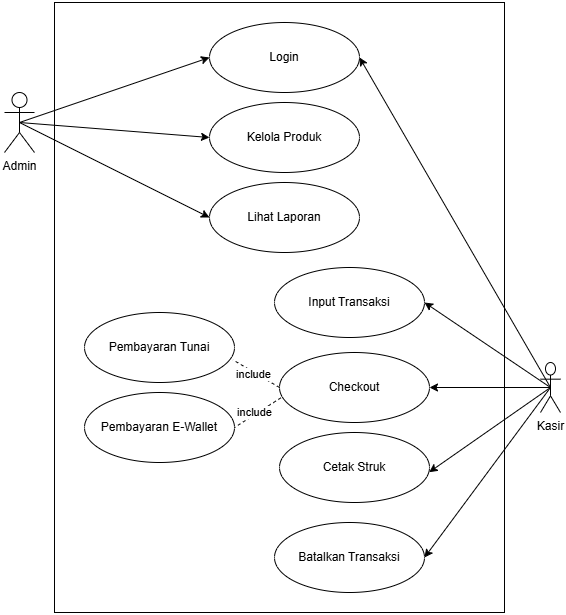

The diagram above was exported from draw.io. Its source (the exported page's mxGraphModel, read from the mxfile embedded in the PNG):
<mxGraphModel dx="786" dy="451" grid="1" gridSize="10" guides="1" tooltips="1" connect="1" arrows="1" fold="1" page="1" pageScale="1" pageWidth="850" pageHeight="1100" math="0" shadow="0">
  <root>
    <mxCell id="0" />
    <mxCell id="1" parent="0" />
    <mxCell id="pEizUaFTn8qC9dlYVBE9-1" connectable="0" parent="1" style="group" value="" vertex="1">
      <mxGeometry height="610" width="556" x="70" y="50" as="geometry" />
    </mxCell>
    <mxCell id="DcNOEnkmPfzFK5J8Bvjd-1" parent="pEizUaFTn8qC9dlYVBE9-1" style="whiteSpace=wrap;html=1;fillStyle=solid;fillColor=none;" value="" vertex="1">
      <mxGeometry height="610" width="450" x="50" as="geometry" />
    </mxCell>
    <mxCell id="DcNOEnkmPfzFK5J8Bvjd-2" parent="pEizUaFTn8qC9dlYVBE9-1" style="shape=umlActor;verticalLabelPosition=bottom;verticalAlign=top;html=1;outlineConnect=0;" value="Admin" vertex="1">
      <mxGeometry height="60" width="30" y="90" as="geometry" />
    </mxCell>
    <mxCell id="DcNOEnkmPfzFK5J8Bvjd-3" edge="1" parent="pEizUaFTn8qC9dlYVBE9-1" source="DcNOEnkmPfzFK5J8Bvjd-4" style="rounded=0;orthogonalLoop=1;jettySize=auto;html=1;exitX=0.5;exitY=0.5;exitDx=0;exitDy=0;exitPerimeter=0;entryX=1;entryY=0.5;entryDx=0;entryDy=0;" target="DcNOEnkmPfzFK5J8Bvjd-18">
      <mxGeometry relative="1" as="geometry" />
    </mxCell>
    <mxCell id="DcNOEnkmPfzFK5J8Bvjd-4" parent="pEizUaFTn8qC9dlYVBE9-1" style="shape=umlActor;verticalLabelPosition=bottom;verticalAlign=top;html=1;outlineConnect=0;" value="Kasir" vertex="1">
      <mxGeometry height="50" width="20" x="536" y="360" as="geometry" />
    </mxCell>
    <mxCell id="DcNOEnkmPfzFK5J8Bvjd-5" parent="pEizUaFTn8qC9dlYVBE9-1" style="ellipse;whiteSpace=wrap;html=1;" value="Kelola Produk" vertex="1">
      <mxGeometry height="70" width="150" x="205" y="100" as="geometry" />
    </mxCell>
    <mxCell id="DcNOEnkmPfzFK5J8Bvjd-6" parent="pEizUaFTn8qC9dlYVBE9-1" style="ellipse;whiteSpace=wrap;html=1;" value="Lihat Laporan" vertex="1">
      <mxGeometry height="70" width="150" x="205" y="180" as="geometry" />
    </mxCell>
    <mxCell id="DcNOEnkmPfzFK5J8Bvjd-7" parent="pEizUaFTn8qC9dlYVBE9-1" style="ellipse;whiteSpace=wrap;html=1;" value="Cetak Struk" vertex="1">
      <mxGeometry height="70" width="150" x="275" y="430" as="geometry" />
    </mxCell>
    <mxCell id="DcNOEnkmPfzFK5J8Bvjd-8" parent="pEizUaFTn8qC9dlYVBE9-1" style="ellipse;whiteSpace=wrap;html=1;" value="Input Transaksi" vertex="1">
      <mxGeometry height="70" width="150" x="270" y="265" as="geometry" />
    </mxCell>
    <mxCell id="DcNOEnkmPfzFK5J8Bvjd-9" parent="pEizUaFTn8qC9dlYVBE9-1" style="ellipse;whiteSpace=wrap;html=1;" value="Checkout" vertex="1">
      <mxGeometry height="70" width="150" x="275" y="350" as="geometry" />
    </mxCell>
    <mxCell id="DcNOEnkmPfzFK5J8Bvjd-10" edge="1" parent="pEizUaFTn8qC9dlYVBE9-1" source="DcNOEnkmPfzFK5J8Bvjd-2" style="endArrow=classic;html=1;rounded=0;entryX=0;entryY=0.5;entryDx=0;entryDy=0;exitX=0.5;exitY=0.5;exitDx=0;exitDy=0;exitPerimeter=0;" target="DcNOEnkmPfzFK5J8Bvjd-5" value="">
      <mxGeometry height="50" relative="1" width="50" as="geometry">
        <mxPoint x="5" y="260" as="sourcePoint" />
        <mxPoint x="415" y="180" as="targetPoint" />
      </mxGeometry>
    </mxCell>
    <mxCell id="DcNOEnkmPfzFK5J8Bvjd-11" edge="1" parent="pEizUaFTn8qC9dlYVBE9-1" source="DcNOEnkmPfzFK5J8Bvjd-2" style="endArrow=classic;html=1;rounded=0;entryX=0;entryY=0.5;entryDx=0;entryDy=0;exitX=0.5;exitY=0.5;exitDx=0;exitDy=0;exitPerimeter=0;" target="DcNOEnkmPfzFK5J8Bvjd-6" value="">
      <mxGeometry height="50" relative="1" width="50" as="geometry">
        <mxPoint x="-15" y="260" as="sourcePoint" />
        <mxPoint x="415" y="180" as="targetPoint" />
      </mxGeometry>
    </mxCell>
    <mxCell id="DcNOEnkmPfzFK5J8Bvjd-12" parent="pEizUaFTn8qC9dlYVBE9-1" style="ellipse;whiteSpace=wrap;html=1;" value="Login" vertex="1">
      <mxGeometry height="70" width="150" x="205" y="20" as="geometry" />
    </mxCell>
    <mxCell id="DcNOEnkmPfzFK5J8Bvjd-13" edge="1" parent="pEizUaFTn8qC9dlYVBE9-1" source="DcNOEnkmPfzFK5J8Bvjd-2" style="endArrow=classic;html=1;rounded=0;entryX=0;entryY=0.5;entryDx=0;entryDy=0;exitX=0.5;exitY=0.5;exitDx=0;exitDy=0;exitPerimeter=0;" target="DcNOEnkmPfzFK5J8Bvjd-12" value="">
      <mxGeometry height="50" relative="1" width="50" as="geometry">
        <mxPoint x="-5" y="290" as="sourcePoint" />
        <mxPoint x="215" y="195" as="targetPoint" />
      </mxGeometry>
    </mxCell>
    <mxCell id="DcNOEnkmPfzFK5J8Bvjd-14" edge="1" parent="pEizUaFTn8qC9dlYVBE9-1" source="DcNOEnkmPfzFK5J8Bvjd-4" style="endArrow=classic;html=1;rounded=0;entryX=1;entryY=0.5;entryDx=0;entryDy=0;exitX=0.5;exitY=0.5;exitDx=0;exitDy=0;exitPerimeter=0;" target="DcNOEnkmPfzFK5J8Bvjd-9" value="">
      <mxGeometry height="50" relative="1" width="50" as="geometry">
        <mxPoint x="365" y="340" as="sourcePoint" />
        <mxPoint x="415" y="290" as="targetPoint" />
      </mxGeometry>
    </mxCell>
    <mxCell id="DcNOEnkmPfzFK5J8Bvjd-15" edge="1" parent="pEizUaFTn8qC9dlYVBE9-1" source="DcNOEnkmPfzFK5J8Bvjd-4" style="endArrow=classic;html=1;rounded=0;entryX=1;entryY=0.5;entryDx=0;entryDy=0;exitX=0.5;exitY=0.5;exitDx=0;exitDy=0;exitPerimeter=0;" target="DcNOEnkmPfzFK5J8Bvjd-8" value="">
      <mxGeometry height="50" relative="1" width="50" as="geometry">
        <mxPoint x="575" y="280" as="sourcePoint" />
        <mxPoint x="365" y="355" as="targetPoint" />
      </mxGeometry>
    </mxCell>
    <mxCell id="DcNOEnkmPfzFK5J8Bvjd-16" edge="1" parent="pEizUaFTn8qC9dlYVBE9-1" source="DcNOEnkmPfzFK5J8Bvjd-4" style="endArrow=classic;html=1;rounded=0;entryX=0.998;entryY=0.567;entryDx=0;entryDy=0;entryPerimeter=0;exitX=0.5;exitY=0.5;exitDx=0;exitDy=0;exitPerimeter=0;" target="DcNOEnkmPfzFK5J8Bvjd-7" value="">
      <mxGeometry height="50" relative="1" width="50" as="geometry">
        <mxPoint x="585" y="290" as="sourcePoint" />
        <mxPoint x="365" y="435" as="targetPoint" />
      </mxGeometry>
    </mxCell>
    <mxCell id="DcNOEnkmPfzFK5J8Bvjd-17" edge="1" parent="pEizUaFTn8qC9dlYVBE9-1" source="DcNOEnkmPfzFK5J8Bvjd-4" style="endArrow=classic;html=1;rounded=0;entryX=1;entryY=0.5;entryDx=0;entryDy=0;exitX=0.5;exitY=0.5;exitDx=0;exitDy=0;exitPerimeter=0;" target="DcNOEnkmPfzFK5J8Bvjd-12" value="">
      <mxGeometry height="50" relative="1" width="50" as="geometry">
        <mxPoint x="575" y="280" as="sourcePoint" />
        <mxPoint x="365" y="355" as="targetPoint" />
      </mxGeometry>
    </mxCell>
    <mxCell id="DcNOEnkmPfzFK5J8Bvjd-18" parent="pEizUaFTn8qC9dlYVBE9-1" style="ellipse;whiteSpace=wrap;html=1;" value="Batalkan Transaksi" vertex="1">
      <mxGeometry height="70" width="150" x="270" y="520" as="geometry" />
    </mxCell>
    <mxCell id="DcNOEnkmPfzFK5J8Bvjd-19" parent="pEizUaFTn8qC9dlYVBE9-1" style="ellipse;whiteSpace=wrap;html=1;" value="Pembayaran Tunai" vertex="1">
      <mxGeometry height="70" width="150" x="80" y="310" as="geometry" />
    </mxCell>
    <mxCell id="DcNOEnkmPfzFK5J8Bvjd-20" parent="pEizUaFTn8qC9dlYVBE9-1" style="ellipse;whiteSpace=wrap;html=1;" value="Pembayaran E-Wallet" vertex="1">
      <mxGeometry height="70" width="150" x="80" y="390" as="geometry" />
    </mxCell>
    <mxCell id="DcNOEnkmPfzFK5J8Bvjd-21" edge="1" parent="pEizUaFTn8qC9dlYVBE9-1" source="DcNOEnkmPfzFK5J8Bvjd-9" style="endArrow=none;dashed=1;html=1;rounded=0;entryX=0.989;entryY=0.676;entryDx=0;entryDy=0;exitX=0;exitY=0.5;exitDx=0;exitDy=0;entryPerimeter=0;" target="DcNOEnkmPfzFK5J8Bvjd-19" value="">
      <mxGeometry height="50" relative="1" width="50" as="geometry">
        <mxPoint x="190" y="510" as="sourcePoint" />
        <mxPoint x="240" y="460" as="targetPoint" />
      </mxGeometry>
    </mxCell>
    <mxCell id="DcNOEnkmPfzFK5J8Bvjd-22" connectable="0" parent="DcNOEnkmPfzFK5J8Bvjd-21" style="edgeLabel;html=1;align=center;verticalAlign=middle;resizable=0;points=[];" value="include" vertex="1">
      <mxGeometry relative="1" x="0.1027" y="2" as="geometry">
        <mxPoint as="offset" />
      </mxGeometry>
    </mxCell>
    <mxCell id="DcNOEnkmPfzFK5J8Bvjd-23" edge="1" parent="pEizUaFTn8qC9dlYVBE9-1" source="DcNOEnkmPfzFK5J8Bvjd-9" style="endArrow=none;dashed=1;html=1;rounded=0;entryX=1;entryY=0.5;entryDx=0;entryDy=0;exitX=0.009;exitY=0.648;exitDx=0;exitDy=0;exitPerimeter=0;" target="DcNOEnkmPfzFK5J8Bvjd-20" value="">
      <mxGeometry height="50" relative="1" width="50" as="geometry">
        <mxPoint x="285" y="395" as="sourcePoint" />
        <mxPoint x="240" y="355" as="targetPoint" />
      </mxGeometry>
    </mxCell>
    <mxCell id="DcNOEnkmPfzFK5J8Bvjd-24" connectable="0" parent="DcNOEnkmPfzFK5J8Bvjd-23" style="edgeLabel;html=1;align=center;verticalAlign=middle;resizable=0;points=[];" value="include" vertex="1">
      <mxGeometry relative="1" x="0.0704" y="-2" as="geometry">
        <mxPoint x="-1" as="offset" />
      </mxGeometry>
    </mxCell>
  </root>
</mxGraphModel>